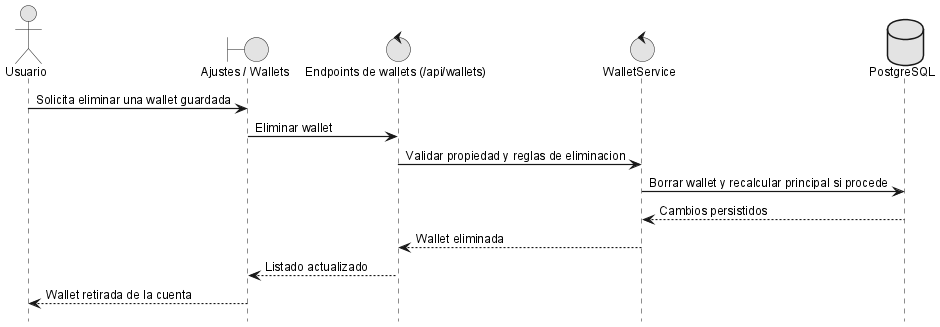

The diagram above was rendered by PlantUML. Its source (embedded in the PNG):
@startuml
!include _sequence-style.puml
actor Usuario as user
boundary "Ajustes / Wallets" as ui
control "Endpoints de wallets (/api/wallets)" as api
control "WalletService" as srv
database "PostgreSQL" as db

user -> ui: Solicita eliminar una wallet guardada
ui -> api: Eliminar wallet
api -> srv: Validar propiedad y reglas de eliminacion
srv -> db: Borrar wallet y recalcular principal si procede
db --> srv: Cambios persistidos
srv --> api: Wallet eliminada
api --> ui: Listado actualizado
ui --> user: Wallet retirada de la cuenta
@enduml